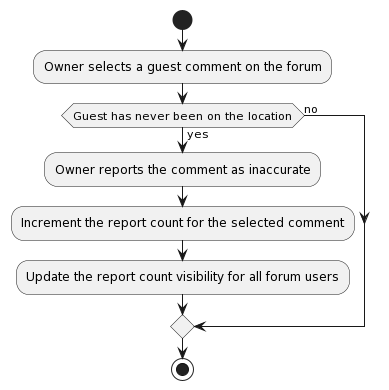

The diagram above was rendered by PlantUML. Its source (embedded in the PNG):
@startuml
start
:Owner selects a guest comment on the forum;
if (Guest has never been on the location) then (yes)
  :Owner reports the comment as inaccurate;
  :Increment the report count for the selected comment;
  :Update the report count visibility for all forum users;
else (no)
  
endif
stop
@enduml